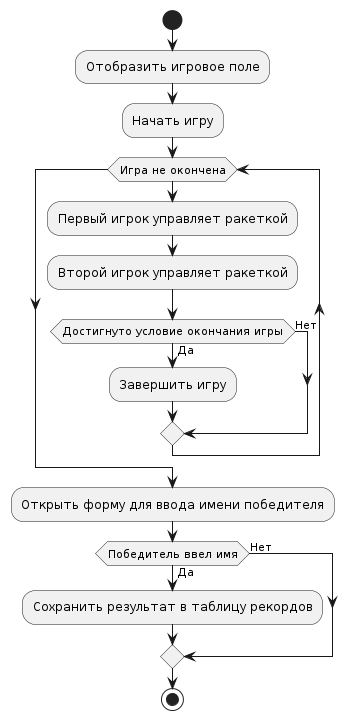

The diagram above was rendered by PlantUML. Its source (embedded in the PNG):
@startuml
start

:Отобразить игровое поле;


:Начать игру;

while (Игра не окончена)
  :Первый игрок управляет ракеткой;
  :Второй игрок управляет ракеткой;
  if (Достигнуто условие окончания игры) then (Да)
    :Завершить игру;
  else (Нет)
  endif
endwhile

:Открыть форму для ввода имени победителя;
if (Победитель ввел имя) then (Да)
  :Сохранить результат в таблицу рекордов;
else (Нет)
endif

stop
@enduml